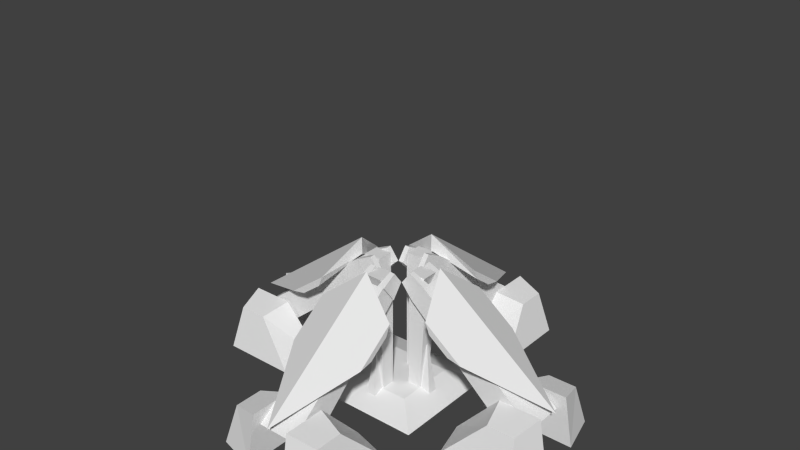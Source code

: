 # Source: icufff.blend  (saved by Blender 2.63.0; exported with 4.5.12 LTS)
import bpy
from mathutils import Matrix  # noqa: F401  (used for matrix-valued properties, if any)

bpy.ops.wm.read_factory_settings(use_empty=True)
scene = bpy.context.scene
scene.name = 'Scene'

# ---- collections
col_collection_1 = bpy.data.collections.new('Collection 1'); scene.collection.children.link(col_collection_1)
col_collection_2 = bpy.data.collections.new('Collection 2'); scene.collection.children.link(col_collection_2)
col_collection_3 = bpy.data.collections.new('Collection 3'); scene.collection.children.link(col_collection_3)
col_collection_4 = bpy.data.collections.new('Collection 4'); scene.collection.children.link(col_collection_4)
col_collection_5 = bpy.data.collections.new('Collection 5'); scene.collection.children.link(col_collection_5)
col_collection_6 = bpy.data.collections.new('Collection 6'); scene.collection.children.link(col_collection_6)

# ---- world
world_world = bpy.data.worlds.new('World'); scene.world = world_world
world_world.color = (0.05088, 0.05088, 0.05088)
world_world.use_sun_shadow = False
world_world.sun_shadow_jitter_overblur = 0.0
world_world.cycles.sampling_method = 'MANUAL'
world_world.cycles.sample_map_resolution = 256

# ---- meshes
me_ws = bpy.data.meshes.new('ws')
me_ws.from_pydata([(-14.79, 23.75, 0.0)], [], [])
me_ws.use_remesh_preserve_volume = False
me_ws.use_remesh_preserve_attributes = False
me_ws.use_mirror_vertex_groups = False
me_ws.update()
me_ss = bpy.data.meshes.new('ss')
me_ss.from_pydata([(0.0, 24.03, -14.92)], [], [])
me_ss.use_remesh_preserve_volume = False
me_ss.use_remesh_preserve_attributes = False
me_ss.use_mirror_vertex_groups = False
me_ss.update()
me_ns = bpy.data.meshes.new('ns')
me_ns.from_pydata([(0.0, 22.46, 14.21)], [], [])
me_ns.use_remesh_preserve_volume = False
me_ns.use_remesh_preserve_attributes = False
me_ns.use_mirror_vertex_groups = False
me_ns.update()
me_np = bpy.data.meshes.new('np')
me_np.from_pydata([(0.0, 150.5, 0.0)], [], [])
me_np.use_remesh_preserve_volume = False
me_np.use_remesh_preserve_attributes = False
me_np.use_mirror_vertex_groups = False
me_np.update()
me_es = bpy.data.meshes.new('es')
me_es.from_pydata([(14.49, 22.32, 0.0)], [], [])
me_es.use_remesh_preserve_volume = False
me_es.use_remesh_preserve_attributes = False
me_es.use_mirror_vertex_groups = False
me_es.update()
me_ej_003 = bpy.data.meshes.new('ej.003')
me_ej_003.from_pydata([(21.3, 16.49, -61.18), (8.588, 19.67, -58.0), (8.778, -2.842, -37.85), (26.68, -2.525, -42.85), (21.3, 16.49, -73.89), (8.588, 19.67, -77.07), (26.68, -2.525, -76.48), (8.778, -2.842, -80.96), (-9.481, -2.842, -80.96), (-27.38, -2.525, -76.48), (-9.291, 19.67, -77.07), (-22.0, 16.49, -73.89), (-27.38, -2.525, -42.85), (-9.481, -2.842, -37.85), (-9.291, 19.67, -58.0), (-22.0, 16.49, -61.18)], [], [(4, 5, 1, 0), (4, 6, 7, 5), (5, 7, 2, 1), (0, 1, 2, 3), (9, 12, 15, 11), (15, 12, 13, 14), (10, 14, 13, 8), (11, 10, 8, 9), (11, 15, 14, 10), (6, 4, 0, 3)])
_uv = me_ej_003.uv_layers.new(name='UVMap')
_uv.uv.foreach_set('vector', [0.861, 0.7805, 0.8773, 0.8579, 0.7656, 0.8545, 0.7865, 0.7783, 0.861, 0.7805, 0.9523, 0.7076, 1.0, 0.8046, 0.8773, 0.8579, 0.8791, 0.8598, 0.9029, 0.9975, 0.6391, 0.9975, 0.7624, 0.8598, 0.7865, 0.7783, 0.7656, 0.8545, 0.5955, 0.8047, 0.6451, 0.7076, 0.8766, 0.6632, 0.6813, 0.6632, 0.7877, 0.7779, 0.8615, 0.7779, 0.7865, 0.7783, 0.6451, 0.7076, 0.5955, 0.8047, 0.7656, 0.8545, 0.8791, 0.8598, 0.7624, 0.8598, 0.6391, 0.9975, 0.9029, 0.9975, 0.861, 0.7805, 0.8773, 0.8579, 1.0, 0.8046, 0.9523, 0.7076, 0.861, 0.7805, 0.7865, 0.7783, 0.7656, 0.8545, 0.8773, 0.8579, 0.8766, 0.6632, 0.8615, 0.7779, 0.7877, 0.7779, 0.6813, 0.6632])
me_ej_003.use_remesh_preserve_volume = False
me_ej_003.use_remesh_preserve_attributes = False
me_ej_003.use_mirror_vertex_groups = False
me_ej_003.update()
me_ej_002 = bpy.data.meshes.new('ej.002')
me_ej_002.from_pydata([(-61.53, 16.49, -21.65), (-58.35, 19.67, -8.94), (-38.2, -2.842, -9.129), (-43.2, -2.525, -27.03), (-74.24, 16.49, -21.65), (-77.42, 19.67, -8.94), (-76.84, -2.525, -27.03), (-81.31, -2.842, -9.129), (-81.31, -2.842, 9.129), (-76.84, -2.525, 27.03), (-77.42, 19.67, 8.94), (-74.24, 16.49, 21.65), (-43.2, -2.525, 27.03), (-38.2, -2.842, 9.129), (-58.35, 19.67, 8.94), (-61.53, 16.49, 21.65)], [], [(4, 5, 1, 0), (4, 6, 7, 5), (5, 7, 2, 1), (0, 1, 2, 3), (9, 12, 15, 11), (15, 12, 13, 14), (10, 14, 13, 8), (11, 10, 8, 9), (11, 15, 14, 10), (6, 4, 0, 3)])
_uv = me_ej_002.uv_layers.new(name='UVMap')
_uv.uv.foreach_set('vector', [0.861, 0.7805, 0.8773, 0.8579, 0.7656, 0.8545, 0.7865, 0.7783, 0.861, 0.7805, 0.9523, 0.7076, 1.0, 0.8046, 0.8773, 0.8579, 0.8791, 0.8598, 0.9029, 0.9975, 0.6391, 0.9975, 0.7624, 0.8598, 0.7865, 0.7783, 0.7656, 0.8545, 0.5955, 0.8047, 0.6451, 0.7076, 0.8766, 0.6632, 0.6813, 0.6632, 0.7877, 0.7779, 0.8615, 0.7779, 0.7865, 0.7783, 0.6451, 0.7076, 0.5955, 0.8047, 0.7656, 0.8545, 0.8791, 0.8598, 0.7624, 0.8598, 0.6391, 0.9975, 0.9029, 0.9975, 0.861, 0.7805, 0.8773, 0.8579, 1.0, 0.8046, 0.9523, 0.7076, 0.861, 0.7805, 0.7865, 0.7783, 0.7656, 0.8545, 0.8773, 0.8579, 0.8766, 0.6632, 0.8615, 0.7779, 0.7877, 0.7779, 0.6813, 0.6632])
me_ej_002.use_remesh_preserve_volume = False
me_ej_002.use_remesh_preserve_attributes = False
me_ej_002.use_mirror_vertex_groups = False
me_ej_002.update()
me_ej_001 = bpy.data.meshes.new('ej.001')
me_ej_001.from_pydata([(-22.0, 16.49, 61.18), (-9.291, 19.67, 58.0), (-9.481, -2.842, 37.85), (-27.38, -2.525, 42.85), (-22.0, 16.49, 73.89), (-9.291, 19.67, 77.07), (-27.38, -2.525, 76.48), (-9.481, -2.842, 80.96), (8.778, -2.842, 80.96), (26.68, -2.525, 76.48), (8.588, 19.67, 77.07), (21.3, 16.49, 73.89), (26.68, -2.525, 42.85), (8.778, -2.842, 37.85), (8.588, 19.67, 58.0), (21.3, 16.49, 61.18)], [], [(4, 5, 1, 0), (4, 6, 7, 5), (5, 7, 2, 1), (0, 1, 2, 3), (9, 12, 15, 11), (15, 12, 13, 14), (10, 14, 13, 8), (11, 10, 8, 9), (11, 15, 14, 10), (6, 4, 0, 3)])
_uv = me_ej_001.uv_layers.new(name='UVMap')
_uv.uv.foreach_set('vector', [0.861, 0.7805, 0.8773, 0.8579, 0.7656, 0.8545, 0.7865, 0.7783, 0.861, 0.7805, 0.9523, 0.7076, 1.0, 0.8046, 0.8773, 0.8579, 0.8791, 0.8598, 0.9029, 0.9975, 0.6391, 0.9975, 0.7624, 0.8598, 0.7865, 0.7783, 0.7656, 0.8545, 0.5955, 0.8047, 0.6451, 0.7076, 0.8766, 0.6632, 0.6813, 0.6632, 0.7877, 0.7779, 0.8615, 0.7779, 0.7865, 0.7783, 0.6451, 0.7076, 0.5955, 0.8047, 0.7656, 0.8545, 0.8791, 0.8598, 0.7624, 0.8598, 0.6391, 0.9975, 0.9029, 0.9975, 0.861, 0.7805, 0.8773, 0.8579, 1.0, 0.8046, 0.9523, 0.7076, 0.861, 0.7805, 0.7865, 0.7783, 0.7656, 0.8545, 0.8773, 0.8579, 0.8766, 0.6632, 0.8615, 0.7779, 0.7877, 0.7779, 0.6813, 0.6632])
me_ej_001.use_remesh_preserve_volume = False
me_ej_001.use_remesh_preserve_attributes = False
me_ej_001.use_mirror_vertex_groups = False
me_ej_001.update()
me_ej = bpy.data.meshes.new('ej')
me_ej.from_pydata([(60.83, 16.49, 21.65), (57.65, 19.67, 8.94), (37.5, -2.842, 9.129), (42.5, -2.525, 27.03), (73.54, 16.49, 21.65), (76.71, 19.67, 8.94), (76.13, -2.525, 27.03), (80.61, -2.842, 9.129), (80.61, -2.842, -9.129), (76.13, -2.525, -27.03), (76.71, 19.67, -8.94), (73.54, 16.49, -21.65), (42.5, -2.525, -27.03), (37.5, -2.842, -9.129), (57.65, 19.67, -8.94), (60.83, 16.49, -21.65)], [], [(4, 5, 1, 0), (4, 6, 7, 5), (5, 7, 2, 1), (0, 1, 2, 3), (9, 12, 15, 11), (15, 12, 13, 14), (10, 14, 13, 8), (11, 10, 8, 9), (11, 15, 14, 10), (6, 4, 0, 3)])
_uv = me_ej.uv_layers.new(name='UVMap')
_uv.uv.foreach_set('vector', [0.861, 0.7805, 0.8773, 0.8579, 0.7656, 0.8545, 0.7865, 0.7783, 0.861, 0.7805, 0.9523, 0.7076, 1.0, 0.8046, 0.8773, 0.8579, 0.8791, 0.8598, 0.9029, 0.9975, 0.6391, 0.9975, 0.7624, 0.8598, 0.7865, 0.7783, 0.7656, 0.8545, 0.5955, 0.8047, 0.6451, 0.7076, 0.8766, 0.6632, 0.6813, 0.6632, 0.7877, 0.7779, 0.8615, 0.7779, 0.7865, 0.7783, 0.6451, 0.7076, 0.5955, 0.8047, 0.7656, 0.8545, 0.8791, 0.8598, 0.7624, 0.8598, 0.6391, 0.9975, 0.9029, 0.9975, 0.861, 0.7805, 0.8773, 0.8579, 1.0, 0.8046, 0.9523, 0.7076, 0.861, 0.7805, 0.7865, 0.7783, 0.7656, 0.8545, 0.8773, 0.8579, 0.8766, 0.6632, 0.8615, 0.7779, 0.7877, 0.7779, 0.6813, 0.6632])
me_ej.use_remesh_preserve_volume = False
me_ej.use_remesh_preserve_attributes = False
me_ej.use_mirror_vertex_groups = False
me_ej.update()
me_ea1_003 = bpy.data.meshes.new('ea1.003')
me_ea1_003.from_pydata([(5.72, 54.55, 17.81), (5.72, 46.52, 11.76), (-7.347, 46.52, 11.76), (-9.764, 13.13, 73.5), (8.137, 13.13, 73.5), (-9.764, 4.413, 63.37), (8.137, 4.413, 63.37), (-18.11, 47.3, 27.57), (-0.321, 61.35, 20.74), (-0.321, 53.53, 20.64), (-18.11, 42.32, 29.61), (-18.11, 34.29, 44.84), (-0.3936, 17.85, 78.46), (-18.11, 35.51, 38.64), (-0.3028, 21.8, 62.74), (17.41, 47.3, 27.57), (17.41, 42.32, 29.61), (17.41, 34.29, 44.84), (17.41, 35.51, 38.64), (-7.347, 54.55, 17.81), (-4.057, 54.55, 17.81), (-4.057, 46.52, 11.76), (2.864, 46.52, 11.76), (2.864, 54.55, 17.81), (6.155, 54.55, 17.81), (6.155, 46.52, 11.76), (-6.854, 58.08, 10.63), (-6.854, 52.46, 6.39), (-4.55, 58.08, 10.63), (-4.55, 52.46, 6.39), (5.661, 58.08, 10.63), (5.661, 52.46, 6.39), (3.358, 58.08, 10.63), (3.358, 52.46, 6.39)], [], [(3, 5, 6, 4), (30, 24, 25, 31), (4, 6, 1, 0), (2, 1, 6, 5), (14, 13, 10, 9), (8, 7, 11, 12), (8, 9, 10, 7), (17, 18, 16, 15), (11, 13, 14, 12), (13, 11, 7, 10), (17, 15, 8, 12), (15, 16, 9, 8), (18, 14, 9, 16), (12, 14, 18, 17), (22, 33, 31, 25), (28, 29, 27, 26), (20, 21, 29, 28), (32, 30, 31, 33), (19, 20, 28, 26), (24, 30, 32, 23), (23, 32, 33, 22), (3, 4, 0, 19), (5, 3, 19, 2), (21, 2, 27, 29), (26, 27, 2, 19), (20, 23, 22, 21)])
_uv = me_ea1_003.uv_layers.new(name='UVMap')
_uv.uv.foreach_set('vector', [0.7683, 0.537, 0.7683, 0.6473, 0.6206, 0.6473, 0.6206, 0.537, 0.884, 0.6688, 0.8678, 0.5821, 0.9786, 0.5825, 0.9616, 0.6691, 0.7329, 0.0002692, 0.8453, 0.01605, 0.8659, 0.5821, 0.7807, 0.5885, 0.8677, 0.5821, 0.9787, 0.5821, 0.9992, 0.01605, 0.8471, 0.01605, 0.5198, 0.7097, 0.3327, 0.3405, 0.3327, 0.1886, 0.5196, 0.001847, 0.5188, 0.004001, 0.7076, 0.1411, 0.7076, 0.354, 0.5195, 0.716, 0.2054, 0.1431, 0.2054, 0.0848, 0.3529, -0.0008173, 0.348, 0.039, 0.3306, 0.354, 0.3035, 0.298, 0.3035, 0.1866, 0.3306, 0.1411, 0.05509, 0.08598, 0.05613, 0.03745, 0.2043, 0.2428, 0.2037, 0.3673, 0.7347, 0.298, 0.7076, 0.354, 0.7076, 0.1411, 0.7347, 0.1866, 0.3306, 0.354, 0.3306, 0.1411, 0.5188, 0.004001, 0.5195, 0.716, 0.06318, 0.039, 0.05834, -0.0008173, 0.2054, 0.0848, 0.2054, 0.1431, 0.7058, 0.3405, 0.5198, 0.7097, 0.5196, 0.001847, 0.7058, 0.1886, 0.2037, 0.3673, 0.2043, 0.2428, 0.3518, 0.03745, 0.3529, 0.08598, 0.9979, 0.9405, 0.9979, 0.9985, 0.9399, 0.9985, 0.9399, 0.9405, 0.9979, 0.9405, 0.9399, 0.9405, 0.9399, 0.9985, 0.9979, 0.9985, 0.8678, 0.5821, 0.9786, 0.5825, 0.9616, 0.6691, 0.884, 0.6688, 0.9979, 0.9405, 0.9979, 0.9985, 0.9399, 0.9985, 0.9399, 0.9405, 0.9979, 0.9405, 0.9399, 0.9405, 0.9399, 0.9985, 0.9979, 0.9985, 0.9979, 0.9405, 0.9979, 0.9985, 0.9399, 0.9985, 0.9399, 0.9405, 0.8678, 0.5821, 0.884, 0.6688, 0.9616, 0.6691, 0.9786, 0.5825, 0.9991, 0.01696, 0.8473, 0.01696, 0.8678, 0.5812, 0.9786, 0.5812, 0.8471, 0.01605, 0.7347, 0.0002692, 0.7825, 0.5885, 0.8677, 0.5821, 0.9979, 0.9405, 0.9399, 0.9405, 0.9399, 0.9985, 0.9979, 0.9985, 0.884, 0.6688, 0.9616, 0.6691, 0.9786, 0.5825, 0.8678, 0.5821, 0.7685, 0.5362, 0.7685, 0.6478, 0.6205, 0.6478, 0.6205, 0.5362])
me_ea1_003.use_remesh_preserve_volume = False
me_ea1_003.use_remesh_preserve_attributes = False
me_ea1_003.use_mirror_vertex_groups = False
me_ea1_003.update()
me_ea1_002 = bpy.data.meshes.new('ea1.002')
me_ea1_002.from_pydata([(-18.16, 54.55, 6.072), (-12.11, 46.52, 6.072), (-12.11, 46.52, -6.996), (-73.85, 13.13, -9.412), (-73.85, 13.13, 8.489), (-63.72, 4.413, -9.412), (-63.72, 4.413, 8.489), (-27.92, 47.3, -17.76), (-21.09, 61.35, 0.03065), (-20.99, 53.53, 0.03065), (-29.96, 42.32, -17.76), (-45.19, 34.29, -17.76), (-78.81, 17.85, -0.04201), (-38.99, 35.51, -17.76), (-63.09, 21.8, 0.04882), (-27.92, 47.3, 17.76), (-29.96, 42.32, 17.76), (-45.19, 34.29, 17.76), (-38.99, 35.51, 17.76), (-18.16, 54.55, -6.996), (-18.16, 54.55, -3.705), (-12.11, 46.52, -3.705), (-12.11, 46.52, 3.216), (-18.16, 54.55, 3.216), (-18.16, 54.55, 6.507), (-12.11, 46.52, 6.507), (-10.98, 58.08, -6.502), (-6.742, 52.46, -6.502), (-10.98, 58.08, -4.199), (-6.742, 52.46, -4.199), (-10.98, 58.08, 6.013), (-6.742, 52.46, 6.013), (-10.98, 58.08, 3.709), (-6.742, 52.46, 3.709)], [], [(3, 5, 6, 4), (30, 24, 25, 31), (4, 6, 1, 0), (2, 1, 6, 5), (14, 13, 10, 9), (8, 7, 11, 12), (8, 9, 10, 7), (17, 18, 16, 15), (11, 13, 14, 12), (13, 11, 7, 10), (17, 15, 8, 12), (15, 16, 9, 8), (18, 14, 9, 16), (12, 14, 18, 17), (22, 33, 31, 25), (28, 29, 27, 26), (20, 21, 29, 28), (32, 30, 31, 33), (19, 20, 28, 26), (24, 30, 32, 23), (23, 32, 33, 22), (3, 4, 0, 19), (5, 3, 19, 2), (21, 2, 27, 29), (26, 27, 2, 19), (20, 23, 22, 21)])
_uv = me_ea1_002.uv_layers.new(name='UVMap')
_uv.uv.foreach_set('vector', [0.7683, 0.537, 0.7683, 0.6473, 0.6206, 0.6473, 0.6206, 0.537, 0.884, 0.6688, 0.8678, 0.5821, 0.9786, 0.5825, 0.9616, 0.6691, 0.7329, 0.0002692, 0.8453, 0.01605, 0.8659, 0.5821, 0.7807, 0.5885, 0.8677, 0.5821, 0.9787, 0.5821, 0.9992, 0.01605, 0.8471, 0.01605, 0.5198, 0.7097, 0.3327, 0.3405, 0.3327, 0.1886, 0.5196, 0.001847, 0.5188, 0.004001, 0.7076, 0.1411, 0.7076, 0.354, 0.5195, 0.716, 0.2054, 0.1431, 0.2054, 0.0848, 0.3529, -0.0008173, 0.348, 0.039, 0.3306, 0.354, 0.3035, 0.298, 0.3035, 0.1866, 0.3306, 0.1411, 0.05509, 0.08598, 0.05613, 0.03745, 0.2043, 0.2428, 0.2037, 0.3673, 0.7347, 0.298, 0.7076, 0.354, 0.7076, 0.1411, 0.7347, 0.1866, 0.3306, 0.354, 0.3306, 0.1411, 0.5188, 0.004001, 0.5195, 0.716, 0.06318, 0.039, 0.05834, -0.0008173, 0.2054, 0.0848, 0.2054, 0.1431, 0.7058, 0.3405, 0.5198, 0.7097, 0.5196, 0.001847, 0.7058, 0.1886, 0.2037, 0.3673, 0.2043, 0.2428, 0.3518, 0.03745, 0.3529, 0.08598, 0.9979, 0.9405, 0.9979, 0.9985, 0.9399, 0.9985, 0.9399, 0.9405, 0.9979, 0.9405, 0.9399, 0.9405, 0.9399, 0.9985, 0.9979, 0.9985, 0.8678, 0.5821, 0.9786, 0.5825, 0.9616, 0.6691, 0.884, 0.6688, 0.9979, 0.9405, 0.9979, 0.9985, 0.9399, 0.9985, 0.9399, 0.9405, 0.9979, 0.9405, 0.9399, 0.9405, 0.9399, 0.9985, 0.9979, 0.9985, 0.9979, 0.9405, 0.9979, 0.9985, 0.9399, 0.9985, 0.9399, 0.9405, 0.8678, 0.5821, 0.884, 0.6688, 0.9616, 0.6691, 0.9786, 0.5825, 0.9991, 0.01696, 0.8473, 0.01696, 0.8678, 0.5812, 0.9786, 0.5812, 0.8471, 0.01605, 0.7347, 0.0002692, 0.7825, 0.5885, 0.8677, 0.5821, 0.9979, 0.9405, 0.9399, 0.9405, 0.9399, 0.9985, 0.9979, 0.9985, 0.884, 0.6688, 0.9616, 0.6691, 0.9786, 0.5825, 0.8678, 0.5821, 0.768, 0.5366, 0.768, 0.6477, 0.6211, 0.6477, 0.6211, 0.5366])
me_ea1_002.use_remesh_preserve_volume = False
me_ea1_002.use_remesh_preserve_attributes = False
me_ea1_002.use_mirror_vertex_groups = False
me_ea1_002.update()
me_ea1_001 = bpy.data.meshes.new('ea1.001')
me_ea1_001.from_pydata([(-6.424, 54.55, -17.81), (-6.424, 46.52, -11.76), (6.644, 46.52, -11.76), (9.061, 13.13, -73.5), (-8.84, 13.13, -73.5), (9.061, 4.413, -63.37), (-8.84, 4.413, -63.37), (17.41, 47.3, -27.57), (-0.3822, 61.35, -20.74), (-0.3822, 53.53, -20.64), (17.41, 42.32, -29.61), (17.41, 34.29, -44.84), (-0.3096, 17.85, -78.46), (17.41, 35.51, -38.64), (-0.4004, 21.8, -62.74), (-18.11, 47.3, -27.57), (-18.11, 42.32, -29.61), (-18.11, 34.29, -44.84), (-18.11, 35.51, -38.64), (6.644, 54.55, -17.81), (3.353, 54.55, -17.81), (3.353, 46.52, -11.76), (-3.567, 46.52, -11.76), (-3.567, 54.55, -17.81), (-6.858, 54.55, -17.81), (-6.858, 46.52, -11.76), (6.151, 58.08, -10.63), (6.151, 52.46, -6.39), (3.847, 58.08, -10.63), (3.847, 52.46, -6.39), (-6.365, 58.08, -10.63), (-6.365, 52.46, -6.39), (-4.061, 58.08, -10.63), (-4.061, 52.46, -6.39)], [], [(3, 5, 6, 4), (30, 24, 25, 31), (4, 6, 1, 0), (2, 1, 6, 5), (14, 13, 10, 9), (8, 7, 11, 12), (8, 9, 10, 7), (17, 18, 16, 15), (11, 13, 14, 12), (13, 11, 7, 10), (17, 15, 8, 12), (15, 16, 9, 8), (18, 14, 9, 16), (12, 14, 18, 17), (22, 33, 31, 25), (28, 29, 27, 26), (20, 21, 29, 28), (32, 30, 31, 33), (19, 20, 28, 26), (24, 30, 32, 23), (23, 32, 33, 22), (3, 4, 0, 19), (5, 3, 19, 2), (21, 2, 27, 29), (26, 27, 2, 19), (20, 23, 22, 21)])
_uv = me_ea1_001.uv_layers.new(name='UVMap')
_uv.uv.foreach_set('vector', [0.7683, 0.537, 0.7683, 0.6473, 0.6206, 0.6473, 0.6206, 0.537, 0.884, 0.6688, 0.8678, 0.5821, 0.9786, 0.5825, 0.9616, 0.6691, 0.7329, 0.0002692, 0.8453, 0.01605, 0.8659, 0.5821, 0.7807, 0.5885, 0.8677, 0.5821, 0.9787, 0.5821, 0.9992, 0.01605, 0.8471, 0.01605, 0.5198, 0.7097, 0.3327, 0.3405, 0.3327, 0.1886, 0.5196, 0.001847, 0.5188, 0.004001, 0.7076, 0.1411, 0.7076, 0.354, 0.5195, 0.716, 0.2054, 0.1431, 0.2054, 0.0848, 0.3529, -0.0008173, 0.348, 0.039, 0.3306, 0.354, 0.3035, 0.298, 0.3035, 0.1866, 0.3306, 0.1411, 0.05509, 0.08598, 0.05613, 0.03745, 0.2043, 0.2428, 0.2037, 0.3673, 0.7347, 0.298, 0.7076, 0.354, 0.7076, 0.1411, 0.7347, 0.1866, 0.3306, 0.354, 0.3306, 0.1411, 0.5188, 0.004001, 0.5195, 0.716, 0.06318, 0.039, 0.05834, -0.0008173, 0.2054, 0.0848, 0.2054, 0.1431, 0.7058, 0.3405, 0.5198, 0.7097, 0.5196, 0.001847, 0.7058, 0.1886, 0.2037, 0.3673, 0.2043, 0.2428, 0.3518, 0.03745, 0.3529, 0.08598, 0.9979, 0.9405, 0.9979, 0.9985, 0.9399, 0.9985, 0.9399, 0.9405, 0.9979, 0.9405, 0.9399, 0.9405, 0.9399, 0.9985, 0.9979, 0.9985, 0.8678, 0.5821, 0.9786, 0.5825, 0.9616, 0.6691, 0.884, 0.6688, 0.9979, 0.9405, 0.9979, 0.9985, 0.9399, 0.9985, 0.9399, 0.9405, 0.9979, 0.9405, 0.9399, 0.9405, 0.9399, 0.9985, 0.9979, 0.9985, 0.9979, 0.9405, 0.9979, 0.9985, 0.9399, 0.9985, 0.9399, 0.9405, 0.8678, 0.5821, 0.884, 0.6688, 0.9616, 0.6691, 0.9786, 0.5825, 0.9991, 0.01696, 0.8473, 0.01696, 0.8678, 0.5812, 0.9786, 0.5812, 0.8471, 0.01605, 0.7347, 0.0002692, 0.7825, 0.5885, 0.8677, 0.5821, 0.9979, 0.9405, 0.9399, 0.9405, 0.9399, 0.9985, 0.9979, 0.9985, 0.884, 0.6688, 0.9616, 0.6691, 0.9786, 0.5825, 0.8678, 0.5821, 0.6145, 0.6464, 0.6145, 0.5372, 0.7732, 0.5372, 0.7732, 0.6464])
me_ea1_001.use_remesh_preserve_volume = False
me_ea1_001.use_remesh_preserve_attributes = False
me_ea1_001.use_mirror_vertex_groups = False
me_ea1_001.update()
me_ea1 = bpy.data.meshes.new('ea1')
me_ea1.from_pydata([(17.46, 54.55, -6.072), (11.41, 46.52, -6.072), (11.41, 46.52, 6.996), (73.15, 13.13, 9.412), (73.15, 13.13, -8.489), (63.02, 4.413, 9.412), (63.02, 4.413, -8.489), (27.22, 47.3, 17.76), (20.39, 61.35, -0.03064), (20.28, 53.53, -0.03064), (29.25, 42.32, 17.76), (44.48, 34.29, 17.76), (78.11, 17.85, 0.04202), (38.29, 35.51, 17.76), (62.39, 21.8, -0.04881), (27.22, 47.3, -17.76), (29.25, 42.32, -17.76), (44.48, 34.29, -17.76), (38.29, 35.51, -17.76), (17.46, 54.55, 6.996), (17.46, 54.55, 3.705), (11.41, 46.52, 3.705), (11.41, 46.52, -3.216), (17.46, 54.55, -3.216), (17.46, 54.55, -6.507), (11.41, 46.52, -6.507), (10.27, 58.08, 6.502), (6.039, 52.46, 6.502), (10.27, 58.08, 4.199), (6.039, 52.46, 4.199), (10.27, 58.08, -6.013), (6.039, 52.46, -6.013), (10.27, 58.08, -3.709), (6.039, 52.46, -3.709)], [], [(3, 5, 6, 4), (30, 24, 25, 31), (4, 6, 1, 0), (2, 1, 6, 5), (14, 13, 10, 9), (8, 7, 11, 12), (8, 9, 10, 7), (17, 18, 16, 15), (11, 13, 14, 12), (13, 11, 7, 10), (17, 15, 8, 12), (15, 16, 9, 8), (18, 14, 9, 16), (12, 14, 18, 17), (22, 33, 31, 25), (28, 29, 27, 26), (20, 21, 29, 28), (32, 30, 31, 33), (19, 20, 28, 26), (24, 30, 32, 23), (23, 32, 33, 22), (3, 4, 0, 19), (5, 3, 19, 2), (21, 2, 27, 29), (26, 27, 2, 19), (20, 23, 22, 21)])
_uv = me_ea1.uv_layers.new(name='UVMap')
_uv.uv.foreach_set('vector', [0.7683, 0.537, 0.7683, 0.6473, 0.6206, 0.6473, 0.6206, 0.537, 0.884, 0.6688, 0.8678, 0.5821, 0.9786, 0.5825, 0.9616, 0.6691, 0.7329, 0.0002692, 0.8453, 0.01605, 0.8659, 0.5821, 0.7807, 0.5885, 0.8677, 0.5821, 0.9787, 0.5821, 0.9992, 0.01605, 0.8471, 0.01605, 0.5198, 0.7097, 0.3327, 0.3405, 0.3327, 0.1886, 0.5196, 0.001847, 0.5188, 0.004001, 0.7076, 0.1411, 0.7076, 0.354, 0.5195, 0.716, 0.2054, 0.1431, 0.2054, 0.0848, 0.3529, -0.0008173, 0.348, 0.039, 0.3306, 0.354, 0.3035, 0.298, 0.3035, 0.1866, 0.3306, 0.1411, 0.05509, 0.08598, 0.05613, 0.03745, 0.2043, 0.2428, 0.2037, 0.3673, 0.7347, 0.298, 0.7076, 0.354, 0.7076, 0.1411, 0.7347, 0.1866, 0.3306, 0.354, 0.3306, 0.1411, 0.5188, 0.004001, 0.5195, 0.716, 0.06318, 0.039, 0.05834, -0.0008173, 0.2054, 0.0848, 0.2054, 0.1431, 0.7058, 0.3405, 0.5198, 0.7097, 0.5196, 0.001847, 0.7058, 0.1886, 0.2037, 0.3673, 0.2043, 0.2428, 0.3518, 0.03745, 0.3529, 0.08598, 0.9979, 0.9405, 0.9979, 0.9985, 0.9399, 0.9985, 0.9399, 0.9405, 0.9979, 0.9405, 0.9399, 0.9405, 0.9399, 0.9985, 0.9979, 0.9985, 0.8678, 0.5821, 0.9786, 0.5825, 0.9616, 0.6691, 0.884, 0.6688, 0.9979, 0.9405, 0.9979, 0.9985, 0.9399, 0.9985, 0.9399, 0.9405, 0.9979, 0.9405, 0.9399, 0.9405, 0.9399, 0.9985, 0.9979, 0.9985, 0.9979, 0.9405, 0.9979, 0.9985, 0.9399, 0.9985, 0.9399, 0.9405, 0.8678, 0.5821, 0.884, 0.6688, 0.9616, 0.6691, 0.9786, 0.5825, 0.9991, 0.01696, 0.8473, 0.01696, 0.8678, 0.5812, 0.9786, 0.5812, 0.8471, 0.01605, 0.7347, 0.0002692, 0.7825, 0.5885, 0.8677, 0.5821, 0.9979, 0.9405, 0.9399, 0.9405, 0.9399, 0.9985, 0.9979, 0.9985, 0.884, 0.6688, 0.9616, 0.6691, 0.9786, 0.5825, 0.8678, 0.5821, 0.7713, 0.54, 0.7713, 0.6446, 0.6193, 0.6446, 0.6193, 0.54])
me_ea1.use_remesh_preserve_volume = False
me_ea1.use_remesh_preserve_attributes = False
me_ea1.use_mirror_vertex_groups = False
me_ea1.update()
me_ea2_003 = bpy.data.meshes.new('ea2.003')
me_ea2_003.from_pydata([(-3.438, 1.946, 7.317), (1.809, 1.946, 7.317), (1.809, 1.801, 13.49), (-3.438, 1.801, 13.49), (-4.408, 47.57, 8.249), (2.779, 47.57, 8.249), (-4.408, 47.26, 16.68), (2.779, 47.26, 16.68), (2.779, 56.67, 8.543), (-4.408, 56.67, 8.543), (2.779, 47.44, 12.32), (-4.408, 47.44, 12.32), (2.779, 56.54, 16.13), (-4.408, 56.54, 16.13)], [], [(5, 7, 2, 1), (11, 10, 12, 13), (4, 5, 1, 0), (6, 4, 0, 3), (9, 8, 5, 4), (10, 5, 8, 12), (13, 12, 8, 9), (7, 6, 3, 2), (4, 11, 13, 9), (11, 6, 7, 10), (0, 1, 2, 3)])
_uv = me_ea2_003.uv_layers.new(name='UVMap')
_uv.uv.foreach_set('vector', [0.411, 1.0, 0.4101, 0.9243, 0.001468, 0.9427, 0.001384, 0.9981, 0.3236, 0.8861, 0.3236, 0.847, 0.3773, 0.847, 0.3773, 0.8861, 0.4682, 0.8861, 0.4682, 0.847, 0.7167, 0.8522, 0.7167, 0.885, 0.4101, 0.9243, 0.411, 1.0, 0.001384, 0.9981, 0.001468, 0.9427, 0.4186, 0.8861, 0.4186, 0.847, 0.4682, 0.847, 0.4682, 0.8861, 0.413, 0.9658, 0.413, 0.9293, 0.4947, 0.9293, 0.4957, 0.9974, 0.3773, 0.8861, 0.3773, 0.847, 0.4186, 0.847, 0.4186, 0.8861, 0.2999, 0.847, 0.2999, 0.8861, 0.05169, 0.8849, 0.05169, 0.8522, 0.413, 0.9287, 0.4128, 0.9653, 0.4953, 0.9974, 0.4947, 0.9293, 0.3236, 0.8861, 0.2999, 0.8861, 0.2999, 0.847, 0.3236, 0.847, 0.008717, 0.885, 0.008717, 0.8508, 0.04894, 0.8508, 0.04894, 0.885])
me_ea2_003.use_remesh_preserve_volume = False
me_ea2_003.use_remesh_preserve_attributes = False
me_ea2_003.use_mirror_vertex_groups = False
me_ea2_003.update()
me_ea2_002 = bpy.data.meshes.new('ea2.002')
me_ea2_002.from_pydata([(-7.669, 1.946, -3.086), (-7.669, 1.946, 2.161), (-13.84, 1.801, 2.161), (-13.84, 1.801, -3.086), (-8.601, 47.57, -4.056), (-8.601, 47.57, 3.131), (-17.03, 47.26, -4.056), (-17.03, 47.26, 3.131), (-8.895, 56.67, 3.131), (-8.895, 56.67, -4.056), (-12.67, 47.44, 3.131), (-12.67, 47.44, -4.056), (-16.48, 56.54, 3.131), (-16.48, 56.54, -4.056)], [], [(5, 7, 2, 1), (11, 10, 12, 13), (4, 5, 1, 0), (6, 4, 0, 3), (9, 8, 5, 4), (10, 5, 8, 12), (13, 12, 8, 9), (7, 6, 3, 2), (4, 11, 13, 9), (11, 6, 7, 10), (0, 1, 2, 3)])
_uv = me_ea2_002.uv_layers.new(name='UVMap')
_uv.uv.foreach_set('vector', [0.411, 1.0, 0.4101, 0.9243, 0.001468, 0.9427, 0.001384, 0.9981, 0.3236, 0.8861, 0.3236, 0.847, 0.3773, 0.847, 0.3773, 0.8861, 0.4682, 0.8861, 0.4682, 0.847, 0.7167, 0.8522, 0.7167, 0.885, 0.4101, 0.9243, 0.411, 1.0, 0.001384, 0.9981, 0.001468, 0.9427, 0.4186, 0.8861, 0.4186, 0.847, 0.4682, 0.847, 0.4682, 0.8861, 0.413, 0.9658, 0.413, 0.9293, 0.4947, 0.9293, 0.4957, 0.9974, 0.3773, 0.8861, 0.3773, 0.847, 0.4186, 0.847, 0.4186, 0.8861, 0.2999, 0.847, 0.2999, 0.8861, 0.05169, 0.8849, 0.05169, 0.8522, 0.413, 0.9287, 0.4128, 0.9653, 0.4953, 0.9974, 0.4947, 0.9293, 0.3236, 0.8861, 0.2999, 0.8861, 0.2999, 0.847, 0.3236, 0.847, 0.008717, 0.885, 0.008717, 0.8508, 0.04894, 0.8508, 0.04894, 0.885])
me_ea2_002.use_remesh_preserve_volume = False
me_ea2_002.use_remesh_preserve_attributes = False
me_ea2_002.use_mirror_vertex_groups = False
me_ea2_002.update()
me_ea2_001 = bpy.data.meshes.new('ea2.001')
me_ea2_001.from_pydata([(2.735, 1.946, -7.317), (-2.512, 1.946, -7.317), (-2.512, 1.801, -13.49), (2.735, 1.801, -13.49), (3.705, 47.57, -8.249), (-3.483, 47.57, -8.249), (3.705, 47.26, -16.68), (-3.483, 47.26, -16.68), (-3.483, 56.67, -8.543), (3.705, 56.67, -8.543), (-3.483, 47.44, -12.32), (3.705, 47.44, -12.32), (-3.483, 56.54, -16.13), (3.705, 56.54, -16.13)], [], [(5, 7, 2, 1), (11, 10, 12, 13), (4, 5, 1, 0), (6, 4, 0, 3), (9, 8, 5, 4), (10, 5, 8, 12), (13, 12, 8, 9), (7, 6, 3, 2), (4, 11, 13, 9), (11, 6, 7, 10), (0, 1, 2, 3)])
_uv = me_ea2_001.uv_layers.new(name='UVMap')
_uv.uv.foreach_set('vector', [0.411, 1.0, 0.4101, 0.9243, 0.001468, 0.9427, 0.001384, 0.9981, 0.3236, 0.8861, 0.3236, 0.847, 0.3773, 0.847, 0.3773, 0.8861, 0.4682, 0.8861, 0.4682, 0.847, 0.7167, 0.8522, 0.7167, 0.885, 0.4101, 0.9243, 0.411, 1.0, 0.001384, 0.9981, 0.001468, 0.9427, 0.4186, 0.8861, 0.4186, 0.847, 0.4682, 0.847, 0.4682, 0.8861, 0.413, 0.9658, 0.413, 0.9293, 0.4947, 0.9293, 0.4957, 0.9974, 0.3773, 0.8861, 0.3773, 0.847, 0.4186, 0.847, 0.4186, 0.8861, 0.2999, 0.847, 0.2999, 0.8861, 0.05169, 0.8849, 0.05169, 0.8522, 0.413, 0.9287, 0.4128, 0.9653, 0.4953, 0.9974, 0.4947, 0.9293, 0.3236, 0.8861, 0.2999, 0.8861, 0.2999, 0.847, 0.3236, 0.847, 0.008717, 0.885, 0.008717, 0.8508, 0.04894, 0.8508, 0.04894, 0.885])
me_ea2_001.use_remesh_preserve_volume = False
me_ea2_001.use_remesh_preserve_attributes = False
me_ea2_001.use_mirror_vertex_groups = False
me_ea2_001.update()
me_ea2 = bpy.data.meshes.new('ea2')
me_ea2.from_pydata([(6.966, 1.946, 3.086), (6.966, 1.946, -2.161), (13.13, 1.801, -2.161), (13.13, 1.801, 3.086), (7.898, 47.57, 4.056), (7.898, 47.57, -3.131), (16.32, 47.26, 4.056), (16.32, 47.26, -3.131), (8.191, 56.67, -3.131), (8.191, 56.67, 4.056), (11.97, 47.44, -3.131), (11.97, 47.44, 4.056), (15.78, 56.54, -3.131), (15.78, 56.54, 4.056)], [], [(5, 7, 2, 1), (11, 10, 12, 13), (4, 5, 1, 0), (6, 4, 0, 3), (9, 8, 5, 4), (10, 5, 8, 12), (13, 12, 8, 9), (7, 6, 3, 2), (4, 11, 13, 9), (11, 6, 7, 10), (0, 1, 2, 3)])
_uv = me_ea2.uv_layers.new(name='UVMap')
_uv.uv.foreach_set('vector', [0.411, 1.0, 0.4101, 0.9243, 0.001468, 0.9427, 0.001384, 0.9981, 0.3236, 0.8861, 0.3236, 0.847, 0.3773, 0.847, 0.3773, 0.8861, 0.4682, 0.8861, 0.4682, 0.847, 0.7167, 0.8522, 0.7167, 0.885, 0.4101, 0.9243, 0.411, 1.0, 0.001384, 0.9981, 0.001468, 0.9427, 0.4186, 0.8861, 0.4186, 0.847, 0.4682, 0.847, 0.4682, 0.8861, 0.413, 0.9658, 0.413, 0.9293, 0.4947, 0.9293, 0.4957, 0.9974, 0.3773, 0.8861, 0.3773, 0.847, 0.4186, 0.847, 0.4186, 0.8861, 0.2999, 0.847, 0.2999, 0.8861, 0.05169, 0.8849, 0.05169, 0.8522, 0.413, 0.9287, 0.4128, 0.9653, 0.4953, 0.9974, 0.4947, 0.9293, 0.3236, 0.8861, 0.2999, 0.8861, 0.2999, 0.847, 0.3236, 0.847, 0.008717, 0.885, 0.008717, 0.8508, 0.04894, 0.8508, 0.04894, 0.885])
me_ea2.use_remesh_preserve_volume = False
me_ea2.use_remesh_preserve_attributes = False
me_ea2.use_mirror_vertex_groups = False
me_ea2.update()
me_shadow = bpy.data.meshes.new('shadow')
me_shadow.from_pydata([(13.55, 2.555, -13.9), (26.36, -2.278, -26.71), (13.55, 2.555, 13.9), (-76.66, -2.5, -76.66), (-76.66, -2.5, 76.66), (76.66, -2.5, 76.66), (76.66, -2.5, -76.66), (26.36, -2.278, 26.71), (-14.25, 2.555, -13.9), (-14.25, 2.555, 13.9), (-27.06, -2.278, -26.71), (-27.06, -2.278, 26.71)], [], [(11, 9, 8, 10), (7, 2, 9, 11), (9, 2, 0, 8), (1, 0, 2, 7), (10, 8, 0, 1)])
_uv = me_shadow.uv_layers.new(name='UVMap')
_uv.uv.foreach_set('vector', [0.001305, 0.8376, 0.1468, 0.6821, 0.4626, 0.6821, 0.6081, 0.8376, 0.001305, 0.8376, 0.1468, 0.6821, 0.4626, 0.6821, 0.6081, 0.8376, 0.0003199, 0.3663, 0.3161, 0.3663, 0.3161, 0.6821, 0.0003199, 0.6821, 0.001305, 0.8376, 0.1468, 0.6821, 0.4626, 0.6821, 0.6081, 0.8376, 0.001305, 0.8376, 0.1468, 0.6821, 0.4626, 0.6821, 0.6081, 0.8376])
me_shadow.use_remesh_preserve_volume = False
me_shadow.use_remesh_preserve_attributes = False
me_shadow.use_mirror_vertex_groups = False
me_shadow.update()
me_eng_003 = bpy.data.meshes.new('eng.003')
me_eng_003.from_pydata([(-2.817, 1.713, 10.66), (1.19, 1.713, 10.66), (1.39, 0.9061, 18.35), (-3.017, 0.9061, 18.35), (-1.168, 22.86, 14.8), (-0.4607, 22.86, 14.8), (-1.168, 22.81, 15.34), (-0.4607, 22.81, 15.34)], [], [(7, 2, 1, 5), (3, 6, 4, 0), (4, 5, 1, 0), (4, 6, 7, 5), (2, 7, 6, 3), (1, 2, 3, 0)])
_uv = me_eng_003.uv_layers.new(name='UVMap')
_uv.uv.foreach_set('vector', [0.386, 0.4942, 0.4231, 0.6683, 0.3642, 0.667, 0.3643, 0.4937, 0.4252, 0.6677, 0.3859, 0.4946, 0.3633, 0.4936, 0.3633, 0.6665, 0.3488, 0.4936, 0.3262, 0.4953, 0.3262, 0.6677, 0.3581, 0.6653, 0.3474, 0.4929, 0.3474, 0.4699, 0.3244, 0.4699, 0.3244, 0.4929, 0.3598, 0.6672, 0.348, 0.4939, 0.3253, 0.493, 0.3253, 0.6666, 0.3474, 0.4929, 0.3474, 0.4699, 0.3244, 0.4699, 0.3244, 0.4929])
me_eng_003.use_remesh_preserve_volume = False
me_eng_003.use_remesh_preserve_attributes = False
me_eng_003.use_mirror_vertex_groups = False
me_eng_003.update()
me_eng_002 = bpy.data.meshes.new('eng.002')
me_eng_002.from_pydata([(-11.01, 1.713, -2.465), (-11.01, 1.713, 1.541), (-18.7, 0.9061, 1.742), (-18.7, 0.9061, -2.665), (-15.15, 22.86, -0.8163), (-15.15, 22.86, -0.1091), (-15.69, 22.81, -0.8163), (-15.69, 22.81, -0.1091)], [], [(7, 2, 1, 5), (3, 6, 4, 0), (4, 5, 1, 0), (4, 6, 7, 5), (2, 7, 6, 3), (1, 2, 3, 0)])
_uv = me_eng_002.uv_layers.new(name='UVMap')
_uv.uv.foreach_set('vector', [0.386, 0.4942, 0.4231, 0.6683, 0.3642, 0.667, 0.3643, 0.4937, 0.4252, 0.6677, 0.3859, 0.4946, 0.3633, 0.4936, 0.3633, 0.6665, 0.3488, 0.4936, 0.3262, 0.4953, 0.3262, 0.6677, 0.3581, 0.6653, 0.3474, 0.4929, 0.3474, 0.4699, 0.3244, 0.4699, 0.3244, 0.4929, 0.3598, 0.6672, 0.348, 0.4939, 0.3253, 0.493, 0.3253, 0.6666, 0.3474, 0.4929, 0.3474, 0.4699, 0.3244, 0.4699, 0.3244, 0.4929])
me_eng_002.use_remesh_preserve_volume = False
me_eng_002.use_remesh_preserve_attributes = False
me_eng_002.use_mirror_vertex_groups = False
me_eng_002.update()
me_eng_001 = bpy.data.meshes.new('eng.001')
me_eng_001.from_pydata([(2.113, 1.713, -10.66), (-1.893, 1.713, -10.66), (-2.093, 0.9061, -18.35), (2.314, 0.9061, -18.35), (0.4647, 22.86, -14.8), (-0.2425, 22.86, -14.8), (0.4647, 22.81, -15.34), (-0.2425, 22.81, -15.34)], [], [(7, 2, 1, 5), (3, 6, 4, 0), (4, 5, 1, 0), (4, 6, 7, 5), (2, 7, 6, 3), (1, 2, 3, 0)])
_uv = me_eng_001.uv_layers.new(name='UVMap')
_uv.uv.foreach_set('vector', [0.386, 0.4942, 0.4231, 0.6683, 0.3642, 0.667, 0.3643, 0.4937, 0.4252, 0.6677, 0.3859, 0.4946, 0.3633, 0.4936, 0.3633, 0.6665, 0.3488, 0.4936, 0.3262, 0.4953, 0.3262, 0.6677, 0.3581, 0.6653, 0.3474, 0.4929, 0.3474, 0.4699, 0.3244, 0.4699, 0.3244, 0.4929, 0.3598, 0.6672, 0.348, 0.4939, 0.3253, 0.493, 0.3253, 0.6666, 0.3474, 0.4929, 0.3474, 0.4699, 0.3244, 0.4699, 0.3244, 0.4929])
me_eng_001.use_remesh_preserve_volume = False
me_eng_001.use_remesh_preserve_attributes = False
me_eng_001.use_mirror_vertex_groups = False
me_eng_001.update()
me_eng = bpy.data.meshes.new('eng')
me_eng.from_pydata([(10.31, 1.713, 2.465), (10.31, 1.713, -1.541), (18.0, 0.9061, -1.742), (18.0, 0.9061, 2.665), (14.45, 22.86, 0.8163), (14.45, 22.86, 0.1091), (14.99, 22.81, 0.8163), (14.99, 22.81, 0.1091)], [], [(7, 2, 1, 5), (3, 6, 4, 0), (4, 5, 1, 0), (4, 6, 7, 5), (2, 7, 6, 3), (1, 2, 3, 0)])
_uv = me_eng.uv_layers.new(name='UVMap')
_uv.uv.foreach_set('vector', [0.386, 0.4942, 0.4231, 0.6683, 0.3642, 0.667, 0.3643, 0.4937, 0.4252, 0.6677, 0.3859, 0.4946, 0.3633, 0.4936, 0.3633, 0.6665, 0.3488, 0.4936, 0.3262, 0.4953, 0.3262, 0.6677, 0.3581, 0.6653, 0.3474, 0.4929, 0.3474, 0.4699, 0.3244, 0.4699, 0.3244, 0.4929, 0.3598, 0.6672, 0.348, 0.4939, 0.3253, 0.493, 0.3253, 0.6666, 0.3474, 0.4929, 0.3474, 0.4699, 0.3244, 0.4699, 0.3244, 0.4929])
me_eng.use_remesh_preserve_volume = False
me_eng.use_remesh_preserve_attributes = False
me_eng.use_mirror_vertex_groups = False
me_eng.update()

# ---- objects
ob_ws = bpy.data.objects.new('ws', me_ws)
ob_ss = bpy.data.objects.new('ss', me_ss)
ob_ns = bpy.data.objects.new('ns', me_ns)
ob_np = bpy.data.objects.new('np', me_np)
ob_es = bpy.data.objects.new('es', me_es)
ob_sj = bpy.data.objects.new('sj', me_ej_003)
ob_wj = bpy.data.objects.new('wj', me_ej_002)
ob_nj = bpy.data.objects.new('nj', me_ej_001)
ob_ej = bpy.data.objects.new('ej', me_ej)
ob_na1 = bpy.data.objects.new('na1', me_ea1_003)
ob_wa1 = bpy.data.objects.new('wa1', me_ea1_002)
ob_sa1 = bpy.data.objects.new('sa1', me_ea1_001)
ob_ea1 = bpy.data.objects.new('ea1', me_ea1)
ob_na2 = bpy.data.objects.new('na2', me_ea2_003)
ob_wa2 = bpy.data.objects.new('wa2', me_ea2_002)
ob_sa2 = bpy.data.objects.new('sa2', me_ea2_001)
ob_ea2 = bpy.data.objects.new('ea2', me_ea2)
ob_shadow = bpy.data.objects.new('shadow', me_shadow)
ob_nng = bpy.data.objects.new('nng', me_eng_003)
ob_wng = bpy.data.objects.new('wng', me_eng_002)
ob_sng = bpy.data.objects.new('sng', me_eng_001)
ob_eng = bpy.data.objects.new('eng', me_eng)

# ---- transforms, parenting, visibility, modifiers, constraints
ob_ws.location = (0.0, 0.0, 0.0)
ob_ws.rotation_euler = (1.571, 0.0, 0.0)
ob_ws.scale = (0.05, 0.05, 0.05)
ob_ws.lineart.crease_threshold = 0.0
ob_ss.location = (0.0, 0.0, 0.0)
ob_ss.rotation_euler = (1.571, 0.0, 0.0)
ob_ss.scale = (0.05, 0.05, 0.05)
ob_ss.lineart.crease_threshold = 0.0
ob_ns.location = (0.0, 0.0, 0.0)
ob_ns.rotation_euler = (1.571, 0.0, 0.0)
ob_ns.scale = (0.05, 0.05, 0.05)
ob_ns.lineart.crease_threshold = 0.0
ob_np.location = (0.0, 0.0, 0.0)
ob_np.rotation_euler = (1.571, 0.0, 0.0)
ob_np.scale = (0.05, 0.05, 0.05)
ob_np.lineart.crease_threshold = 0.0
ob_es.location = (0.0, 0.0, 0.0)
ob_es.rotation_euler = (1.571, 0.0, 0.0)
ob_es.scale = (0.05, 0.05, 0.05)
ob_es.lineart.crease_threshold = 0.0
ob_sj.location = (0.0, 0.0, 0.0)
ob_sj.rotation_euler = (1.571, 0.0, 0.0)
ob_sj.scale = (0.05, 0.05, 0.05)
ob_sj.lineart.crease_threshold = 0.0
ob_wj.location = (0.0, 0.0, 0.0)
ob_wj.rotation_euler = (1.571, 0.0, 0.0)
ob_wj.scale = (0.05, 0.05, 0.05)
ob_wj.lineart.crease_threshold = 0.0
ob_nj.location = (0.0, 0.0, 0.0)
ob_nj.rotation_euler = (1.571, 0.0, 0.0)
ob_nj.scale = (0.05, 0.05, 0.05)
ob_nj.lineart.crease_threshold = 0.0
ob_ej.location = (0.0, 0.0, 0.0)
ob_ej.rotation_euler = (1.571, 0.0, 0.0)
ob_ej.scale = (0.05, 0.05, 0.05)
ob_ej.lineart.crease_threshold = 0.0
ob_na1.location = (0.0, 0.0, 0.0)
ob_na1.rotation_euler = (1.571, 0.0, 0.0)
ob_na1.scale = (0.05, 0.05, 0.05)
ob_na1.lineart.crease_threshold = 0.0
ob_wa1.location = (0.0, 0.0, 0.0)
ob_wa1.rotation_euler = (1.571, 0.0, 0.0)
ob_wa1.scale = (0.05, 0.05, 0.05)
ob_wa1.lineart.crease_threshold = 0.0
ob_sa1.location = (0.0, 0.0, 0.0)
ob_sa1.rotation_euler = (1.571, 0.0, 0.0)
ob_sa1.scale = (0.05, 0.05, 0.05)
ob_sa1.lineart.crease_threshold = 0.0
ob_ea1.location = (0.0, 0.0, 0.0)
ob_ea1.rotation_euler = (1.571, 0.0, 0.0)
ob_ea1.scale = (0.05, 0.05, 0.05)
ob_ea1.lineart.crease_threshold = 0.0
ob_na2.location = (0.0, 0.0, 0.0)
ob_na2.rotation_euler = (1.571, 0.0, 0.0)
ob_na2.scale = (0.05, 0.05, 0.05)
ob_na2.lineart.crease_threshold = 0.0
ob_wa2.location = (0.0, 0.0, 0.0)
ob_wa2.rotation_euler = (1.571, 0.0, 0.0)
ob_wa2.scale = (0.05, 0.05, 0.05)
ob_wa2.lineart.crease_threshold = 0.0
ob_sa2.location = (0.0, 0.0, 0.0)
ob_sa2.rotation_euler = (1.571, 0.0, 0.0)
ob_sa2.scale = (0.05, 0.05, 0.05)
ob_sa2.lineart.crease_threshold = 0.0
ob_ea2.location = (0.0, 0.0, 0.0)
ob_ea2.rotation_euler = (1.571, 0.0, 0.0)
ob_ea2.scale = (0.05, 0.05, 0.05)
ob_ea2.lineart.crease_threshold = 0.0
ob_shadow.location = (0.0, 0.0, 0.0)
ob_shadow.rotation_euler = (1.571, 0.0, 0.0)
ob_shadow.scale = (0.05, 0.05, 0.05)
ob_shadow.lineart.crease_threshold = 0.0
ob_nng.location = (0.0, 0.0, 0.0)
ob_nng.rotation_euler = (1.571, 0.0, 0.0)
ob_nng.scale = (0.05, 0.05, 0.05)
ob_nng.lineart.crease_threshold = 0.0
ob_wng.location = (0.0, 0.0, 0.0)
ob_wng.rotation_euler = (1.571, 0.0, 0.0)
ob_wng.scale = (0.05, 0.05, 0.05)
ob_wng.lineart.crease_threshold = 0.0
ob_sng.location = (0.0, 0.0, 0.0)
ob_sng.rotation_euler = (1.571, 0.0, 0.0)
ob_sng.scale = (0.05, 0.05, 0.05)
ob_sng.lineart.crease_threshold = 0.0
ob_eng.location = (0.0, 0.0, 0.0)
ob_eng.rotation_euler = (1.571, 0.0, 0.0)
ob_eng.scale = (0.05, 0.05, 0.05)
ob_eng.lineart.crease_threshold = 0.0

# ---- collection membership
col_collection_1.objects.link(ob_ws)
col_collection_1.objects.link(ob_ss)
col_collection_1.objects.link(ob_ns)
col_collection_1.objects.link(ob_np)
col_collection_1.objects.link(ob_es)
col_collection_2.objects.link(ob_sj)
col_collection_2.objects.link(ob_wj)
col_collection_2.objects.link(ob_nj)
col_collection_2.objects.link(ob_ej)
col_collection_3.objects.link(ob_na1)
col_collection_3.objects.link(ob_wa1)
col_collection_3.objects.link(ob_sa1)
col_collection_3.objects.link(ob_ea1)
col_collection_4.objects.link(ob_na2)
col_collection_4.objects.link(ob_wa2)
col_collection_4.objects.link(ob_sa2)
col_collection_4.objects.link(ob_ea2)
col_collection_5.objects.link(ob_shadow)
col_collection_6.objects.link(ob_nng)
col_collection_6.objects.link(ob_wng)
col_collection_6.objects.link(ob_sng)
col_collection_6.objects.link(ob_eng)

# ---- scene / render settings (as saved in the file)
scene.frame_start = 1; scene.frame_end = 250; scene.frame_set(199)
scene.render.engine = 'BLENDER_EEVEE_NEXT'
scene.render.image_settings.color_mode = 'RGB'
scene.render.image_settings.compression = 90
scene.render.resolution_percentage = 50
scene.render.dither_intensity = 0.0
scene.render.bake_margin = 2
scene.render.bake_bias = 0.0
scene.cycles.use_denoising = False
scene.cycles.samples = 10
scene.cycles.sampling_pattern = 'TABULATED_SOBOL'
scene.cycles.light_sampling_threshold = 0.0
scene.cycles.use_adaptive_sampling = False
scene.cycles.use_light_tree = False
scene.cycles.blur_glossy = 0.0
scene.cycles.volume_bounces = 1
scene.cycles.pixel_filter_type = 'GAUSSIAN'
scene.cycles.sample_clamp_indirect = 0.0
scene.view_settings.view_transform = 'Standard'
bpy.context.view_layer.update()

# ---- added for rendering (the .blend has no active camera and no usable light): camera, sun
cam_auto = bpy.data.cameras.new('AutoCamera')
cam_auto.lens = 50.0
cam_auto.sensor_width = 36.0
cam_auto.clip_end = 1000.0
ob_auto_camera = bpy.data.objects.new('AutoCamera', cam_auto)
scene.collection.objects.link(ob_auto_camera)
ob_auto_camera.location = (12.7311, -15.2984, 13.8901)
ob_auto_camera.rotation_euler = (1.09748, -7.21219e-08, 0.694738)
scene.camera = ob_auto_camera
light_auto_sun = bpy.data.lights.new('AutoSun', 'SUN')
light_auto_sun.energy = 3.0
light_auto_sun.angle = 0.0523599
ob_auto_sun = bpy.data.objects.new('AutoSun', light_auto_sun)
scene.collection.objects.link(ob_auto_sun)
ob_auto_sun.rotation_euler = (0.872665, 0.174533, 0.523599)
bpy.context.view_layer.update()
